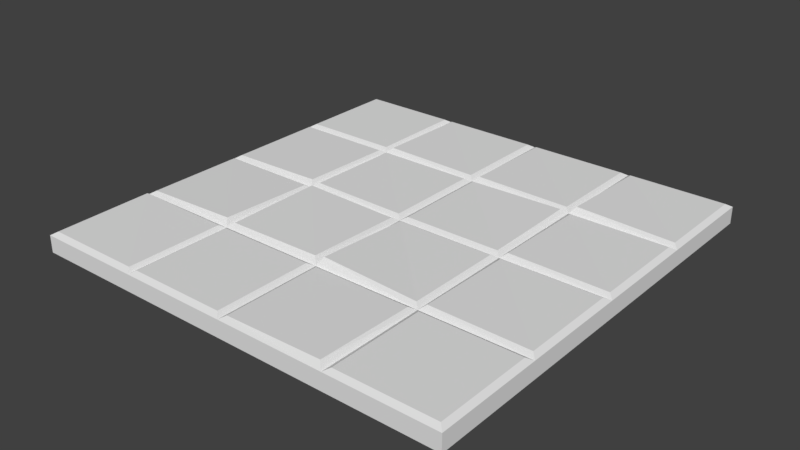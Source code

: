 # Source: Floor3.blend  (saved by Blender 2.78.0; exported with 4.5.12 LTS)
import bpy
from mathutils import Matrix  # noqa: F401  (used for matrix-valued properties, if any)

bpy.ops.wm.read_factory_settings(use_empty=True)
scene = bpy.context.scene
scene.name = 'Scene'

# ---- collections
col_collection_1 = bpy.data.collections.new('Collection 1'); scene.collection.children.link(col_collection_1)

# ---- world
world_world = bpy.data.worlds.new('World'); scene.world = world_world
world_world.color = (0.05088, 0.05088, 0.05088)
world_world.use_sun_shadow = False
world_world.sun_shadow_jitter_overblur = 0.0
world_world.cycles.sampling_method = 'MANUAL'

# ---- meshes
me_cube_013 = bpy.data.meshes.new('Cube.013')
me_cube_013.from_pydata([(-6.984, 1.0, 0.04202), (-6.984, 1.0, 0.1255), (-6.984, 3.0, 0.1255), (-6.887, 1.097, 0.1416), (-6.887, 2.903, 0.1416), (-5.081, 2.903, 0.1416), (-5.081, 1.097, 0.1519), (-6.984, -1.0, 0.04202), (-6.984, -1.0, 0.1255), (-6.887, -0.9028, 0.1416), (-6.887, 0.9028, 0.1416), (-5.081, 0.9028, 0.1416), (-5.081, -0.9028, 0.158), (-6.984, 3.0, 0.04202), (-6.984, 5.0, 0.04202), (-6.984, 5.0, 0.1255), (-6.887, 3.097, 0.1416), (-6.887, 4.903, 0.1416), (-5.081, 4.903, 0.1416), (-5.081, 3.097, 0.1416), (-6.984, -3.0, 0.04202), (-6.984, -3.0, 0.1255), (-6.887, -2.903, 0.1416), (-6.887, -1.097, 0.1476), (-5.081, -1.097, 0.1416), (-5.081, -2.903, 0.1416), (-5.002, 3.0, 0.04202), (-5.002, 3.0, 0.1255), (-3.002, 1.0, 0.04202), (-3.002, 3.0, 0.04202), (-4.905, 1.097, 0.1476), (-4.905, 2.903, 0.1416), (-3.099, 2.903, 0.1416), (-3.099, 1.097, 0.1416), (-5.002, 1.0, 0.04202), (-5.002, 1.0, 0.1255), (-3.002, -1.0, 0.1255), (-3.002, 1.0, 0.1255), (-4.905, -0.9028, 0.1476), (-4.905, 0.9028, 0.1532), (-3.099, 0.9028, 0.1416), (-3.099, -0.9028, 0.1551), (-5.002, 5.0, 0.04202), (-5.002, 5.0, 0.1255), (-3.002, 3.0, 0.1255), (-3.002, 5.0, 0.04202), (-3.002, 5.0, 0.1255), (-4.905, 3.097, 0.1498), (-4.905, 4.903, 0.1416), (-3.099, 4.903, 0.1416), (-3.099, 3.097, 0.1416), (-5.002, -3.0, 0.04202), (-5.002, -3.0, 0.1255), (-5.002, -1.0, 0.04202), (-5.002, -1.0, 0.1255), (-3.002, -3.0, 0.04202), (-3.002, -3.0, 0.1255), (-3.002, -1.0, 0.04202), (-4.905, -2.903, 0.1416), (-4.905, -1.097, 0.1416), (-3.099, -1.097, 0.1416), (-3.099, -2.903, 0.1416), (-1.001, 1.0, 0.1255), (-2.904, 1.097, 0.1416), (-2.904, 2.903, 0.1416), (-1.098, 2.903, 0.1498), (-1.098, 1.097, 0.1416), (-1.001, -1.0, 0.1255), (-1.001, 1.0, 0.04202), (-2.904, -0.9028, 0.1666), (-2.904, 0.9028, 0.1416), (-1.098, 0.9028, 0.1416), (-1.098, -0.9028, 0.1416), (-1.001, 3.0, 0.04202), (-1.001, 3.0, 0.1255), (-1.001, 5.0, 0.04202), (-1.001, 5.0, 0.1255), (-2.904, 3.097, 0.1476), (-2.904, 4.903, 0.1416), (-1.098, 4.903, 0.1416), (-1.098, 3.097, 0.1416), (-1.001, -3.0, 0.04202), (-1.001, -3.0, 0.1255), (-1.001, -1.0, 0.04202), (-2.904, -2.903, 0.1416), (-2.904, -1.097, 0.1416), (-1.098, -1.097, 0.1416), (-1.098, -2.903, 0.1519), (1.0, 1.0, 0.04202), (1.0, 1.0, 0.1255), (1.0, 3.0, 0.1255), (-0.9028, 1.097, 0.1476), (-0.9028, 2.903, 0.1416), (0.9028, 2.903, 0.1416), (0.9028, 1.097, 0.1416), (1.0, -1.0, 0.04202), (-0.9028, -0.9028, 0.1476), (-0.9028, 0.9028, 0.1416), (0.9028, 0.9028, 0.1416), (0.9028, -0.9028, 0.1416), (1.0, 3.0, 0.04202), (1.0, 5.0, 0.04202), (1.0, 5.0, 0.1255), (-0.9028, 3.097, 0.158), (-0.9028, 4.903, 0.1416), (0.9028, 4.903, 0.1416), (0.9028, 3.097, 0.1416), (1.0, -3.0, 0.04202), (1.0, -3.0, 0.1255), (1.0, -1.0, 0.1255), (-0.9028, -2.903, 0.1416), (-0.9028, -1.097, 0.1416), (0.9028, -1.097, 0.1416), (0.9028, -2.903, 0.1416)], [], [(1, 13, 0), (2, 26, 13), (27, 34, 26), (35, 0, 34), (26, 0, 13), (27, 4, 5), (4, 6, 5), (27, 6, 35), (1, 4, 2), (35, 3, 1), (8, 0, 7), (35, 53, 34), (54, 7, 53), (34, 7, 0), (35, 10, 11), (10, 12, 11), (35, 12, 54), (8, 10, 1), (54, 9, 8), (2, 14, 13), (15, 42, 14), (43, 26, 42), (42, 13, 14), (43, 17, 18), (17, 19, 18), (43, 19, 27), (2, 17, 15), (27, 16, 2), (21, 7, 20), (52, 20, 51), (53, 20, 7), (54, 23, 24), (23, 25, 24), (52, 24, 25), (21, 23, 8), (52, 22, 21), (27, 29, 26), (44, 28, 29), (37, 34, 28), (29, 34, 26), (27, 32, 44), (31, 33, 32), (44, 33, 37), (35, 31, 27), (37, 30, 35), (37, 57, 28), (36, 53, 57), (28, 53, 34), (35, 40, 37), (39, 41, 40), (37, 41, 36), (54, 39, 35), (36, 38, 54), (43, 45, 42), (46, 29, 45), (45, 26, 42), (46, 48, 49), (48, 50, 49), (46, 50, 44), (27, 48, 43), (44, 47, 27), (52, 53, 51), (36, 55, 57), (56, 51, 55), (57, 51, 53), (36, 59, 60), (59, 61, 60), (36, 61, 56), (52, 59, 54), (56, 58, 52), (44, 73, 29), (74, 68, 73), (62, 28, 68), (73, 28, 29), (74, 64, 65), (64, 66, 65), (74, 66, 62), (37, 64, 44), (62, 63, 37), (62, 83, 68), (67, 57, 83), (68, 57, 28), (62, 70, 71), (70, 72, 71), (62, 72, 67), (36, 70, 37), (67, 69, 36), (46, 75, 45), (76, 73, 75), (75, 29, 45), (76, 78, 79), (78, 80, 79), (76, 80, 74), (44, 78, 46), (74, 77, 44), (67, 81, 83), (82, 55, 81), (83, 55, 57), (67, 85, 86), (85, 87, 86), (67, 87, 82), (56, 85, 36), (82, 84, 56), (74, 100, 73), (90, 88, 100), (89, 68, 88), (100, 68, 73), (90, 92, 93), (92, 94, 93), (90, 94, 89), (62, 92, 74), (89, 91, 62), (89, 95, 88), (109, 83, 95), (88, 83, 68), (89, 97, 98), (97, 99, 98), (109, 98, 99), (67, 97, 62), (109, 96, 67), (76, 101, 75), (102, 100, 101), (101, 73, 75), (102, 104, 105), (104, 106, 105), (102, 106, 90), (74, 104, 76), (90, 103, 74), (109, 107, 95), (108, 81, 107), (95, 81, 83), (109, 111, 112), (111, 113, 112), (109, 113, 108), (82, 111, 67), (108, 110, 82), (1, 2, 13), (2, 27, 26), (27, 35, 34), (35, 1, 0), (26, 34, 0), (27, 2, 4), (4, 3, 6), (27, 5, 6), (1, 3, 4), (35, 6, 3), (8, 1, 0), (35, 54, 53), (54, 8, 7), (34, 53, 7), (35, 1, 10), (10, 9, 12), (35, 11, 12), (8, 9, 10), (54, 12, 9), (2, 15, 14), (15, 43, 42), (43, 27, 26), (42, 26, 13), (43, 15, 17), (17, 16, 19), (43, 18, 19), (2, 16, 17), (27, 19, 16), (21, 8, 7), (52, 21, 20), (53, 51, 20), (54, 8, 23), (23, 22, 25), (52, 54, 24), (21, 22, 23), (52, 25, 22), (27, 44, 29), (44, 37, 28), (37, 35, 34), (29, 28, 34), (27, 31, 32), (31, 30, 33), (44, 32, 33), (35, 30, 31), (37, 33, 30), (37, 36, 57), (36, 54, 53), (28, 57, 53), (35, 39, 40), (39, 38, 41), (37, 40, 41), (54, 38, 39), (36, 41, 38), (43, 46, 45), (46, 44, 29), (45, 29, 26), (46, 43, 48), (48, 47, 50), (46, 49, 50), (27, 47, 48), (44, 50, 47), (52, 54, 53), (36, 56, 55), (56, 52, 51), (57, 55, 51), (36, 54, 59), (59, 58, 61), (36, 60, 61), (52, 58, 59), (56, 61, 58), (44, 74, 73), (74, 62, 68), (62, 37, 28), (73, 68, 28), (74, 44, 64), (64, 63, 66), (74, 65, 66), (37, 63, 64), (62, 66, 63), (62, 67, 83), (67, 36, 57), (68, 83, 57), (62, 37, 70), (70, 69, 72), (62, 71, 72), (36, 69, 70), (67, 72, 69), (46, 76, 75), (76, 74, 73), (75, 73, 29), (76, 46, 78), (78, 77, 80), (76, 79, 80), (44, 77, 78), (74, 80, 77), (67, 82, 81), (82, 56, 55), (83, 81, 55), (67, 36, 85), (85, 84, 87), (67, 86, 87), (56, 84, 85), (82, 87, 84), (74, 90, 100), (90, 89, 88), (89, 62, 68), (100, 88, 68), (90, 74, 92), (92, 91, 94), (90, 93, 94), (62, 91, 92), (89, 94, 91), (89, 109, 95), (109, 67, 83), (88, 95, 83), (89, 62, 97), (97, 96, 99), (109, 89, 98), (67, 96, 97), (109, 99, 96), (76, 102, 101), (102, 90, 100), (101, 100, 73), (102, 76, 104), (104, 103, 106), (102, 105, 106), (74, 103, 104), (90, 106, 103), (109, 108, 107), (108, 82, 81), (95, 107, 81), (109, 67, 111), (111, 110, 113), (109, 112, 113), (82, 110, 111), (108, 113, 110)])
_uv = me_cube_013.uv_layers.new(name='UVMap')
_uv.uv.foreach_set('vector', [0.938, 0.1675, 0.8887, 0.1155, 0.938, 0.1155, 0.938, 0.1675, 0.8887, 0.1155, 0.938, 0.1155, 0.938, 0.1675, 0.8887, 0.1155, 0.938, 0.1155, 0.938, 0.1675, 0.8887, 0.1155, 0.938, 0.1155, 0.938, 0.1675, 0.8887, 0.1155, 0.938, 0.1155, 0.9394, 0.1682, 0.8921, 0.1656, 0.9367, 0.1656, 0.8921, 0.1656, 0.9367, 0.1177, 0.9367, 0.1656, 0.9394, 0.1682, 0.9367, 0.1177, 0.9393, 0.1151, 0.8894, 0.1151, 0.8921, 0.1656, 0.8895, 0.1682, 0.9393, 0.1151, 0.8921, 0.1177, 0.8894, 0.1151, 0.9399, 0.1177, 0.8878, 0.167, 0.8878, 0.1177, 0.9399, 0.1177, 0.8878, 0.167, 0.8878, 0.1177, 0.9399, 0.1177, 0.8878, 0.167, 0.8878, 0.1177, 0.9399, 0.1177, 0.8878, 0.167, 0.8878, 0.1177, 0.9406, 0.1163, 0.9379, 0.1636, 0.9379, 0.1189, 0.9379, 0.1636, 0.8901, 0.119, 0.9379, 0.1189, 0.9406, 0.1163, 0.8901, 0.119, 0.8874, 0.1163, 0.8874, 0.1662, 0.9379, 0.1636, 0.9406, 0.1662, 0.8874, 0.1163, 0.8901, 0.1636, 0.8874, 0.1662, 0.9399, 0.1177, 0.8878, 0.167, 0.8878, 0.1177, 0.9399, 0.1177, 0.8878, 0.167, 0.8878, 0.1177, 0.9399, 0.1177, 0.8878, 0.167, 0.8878, 0.1177, 0.9399, 0.1177, 0.8878, 0.167, 0.8878, 0.1177, 0.9406, 0.1163, 0.9379, 0.1636, 0.9379, 0.1189, 0.9379, 0.1636, 0.8901, 0.119, 0.9379, 0.1189, 0.9406, 0.1163, 0.8901, 0.119, 0.8874, 0.1163, 0.8874, 0.1662, 0.9379, 0.1636, 0.9406, 0.1662, 0.8874, 0.1163, 0.8901, 0.1636, 0.8874, 0.1662, 0.9368, 0.114, 0.8875, 0.062, 0.9368, 0.062, 0.9368, 0.114, 0.8875, 0.062, 0.9368, 0.062, 0.9368, 0.114, 0.8875, 0.062, 0.9368, 0.062, 0.9382, 0.1147, 0.8909, 0.1121, 0.9356, 0.1121, 0.8909, 0.1121, 0.9355, 0.06423, 0.9356, 0.1121, 0.9382, 0.0616, 0.9356, 0.1121, 0.9355, 0.06423, 0.8883, 0.0616, 0.8909, 0.1121, 0.8883, 0.1147, 0.9382, 0.0616, 0.8909, 0.06423, 0.8883, 0.0616, 0.9365, 0.05913, 0.8872, 0.007089, 0.9365, 0.007084, 0.9365, 0.05913, 0.8872, 0.007089, 0.9365, 0.007084, 0.9365, 0.05913, 0.8872, 0.007089, 0.9365, 0.007084, 0.9365, 0.05913, 0.8872, 0.007089, 0.9365, 0.007084, 0.888, 0.05981, 0.9353, 0.05718, 0.9379, 0.05981, 0.8906, 0.05718, 0.9352, 0.009313, 0.9353, 0.05718, 0.9379, 0.05981, 0.9352, 0.009313, 0.9379, 0.00668, 0.888, 0.006685, 0.8906, 0.05718, 0.888, 0.05981, 0.9379, 0.00668, 0.8906, 0.009313, 0.888, 0.006685, 0.9399, 0.06417, 0.8878, 0.1135, 0.8878, 0.06417, 0.9399, 0.06417, 0.8878, 0.1135, 0.8878, 0.06417, 0.9399, 0.06417, 0.8878, 0.1135, 0.8878, 0.06417, 0.9406, 0.1127, 0.9379, 0.06545, 0.9406, 0.06282, 0.9379, 0.1101, 0.8901, 0.06548, 0.9379, 0.06545, 0.9406, 0.06282, 0.8901, 0.06548, 0.8874, 0.06285, 0.8874, 0.1127, 0.9379, 0.1101, 0.9406, 0.1127, 0.8874, 0.06285, 0.8901, 0.1101, 0.8874, 0.1127, 0.9399, 0.1177, 0.8878, 0.167, 0.8878, 0.1177, 0.9399, 0.1177, 0.8878, 0.167, 0.8878, 0.1177, 0.9399, 0.1177, 0.8878, 0.167, 0.8878, 0.1177, 0.9406, 0.1163, 0.9379, 0.1636, 0.9379, 0.1189, 0.9379, 0.1636, 0.8901, 0.119, 0.9379, 0.1189, 0.9406, 0.1163, 0.8901, 0.119, 0.8874, 0.1163, 0.8874, 0.1662, 0.9379, 0.1636, 0.9406, 0.1662, 0.8874, 0.1163, 0.8901, 0.1636, 0.8874, 0.1662, 0.9399, 0.1177, 0.8878, 0.167, 0.8878, 0.1177, 0.9399, 0.1177, 0.8878, 0.167, 0.8878, 0.1177, 0.9399, 0.1177, 0.8878, 0.167, 0.8878, 0.1177, 0.9399, 0.1177, 0.8878, 0.167, 0.8878, 0.1177, 0.9406, 0.1163, 0.9379, 0.1636, 0.9379, 0.1189, 0.9379, 0.1636, 0.8901, 0.119, 0.9379, 0.1189, 0.9406, 0.1163, 0.8901, 0.119, 0.8874, 0.1163, 0.8874, 0.1662, 0.9379, 0.1636, 0.9406, 0.1662, 0.8874, 0.1163, 0.8901, 0.1636, 0.8874, 0.1662, 0.9399, 0.1177, 0.8878, 0.167, 0.8878, 0.1177, 0.9399, 0.1177, 0.8878, 0.167, 0.8878, 0.1177, 0.9399, 0.1177, 0.8878, 0.167, 0.8878, 0.1177, 0.9399, 0.1177, 0.8878, 0.167, 0.8878, 0.1177, 0.9406, 0.1163, 0.9379, 0.1636, 0.9379, 0.1189, 0.9379, 0.1636, 0.8901, 0.119, 0.9379, 0.1189, 0.9406, 0.1163, 0.8901, 0.119, 0.8874, 0.1163, 0.8874, 0.1662, 0.9379, 0.1636, 0.9406, 0.1662, 0.8874, 0.1163, 0.8901, 0.1636, 0.8874, 0.1662, 0.9395, 0.009142, 0.8875, 0.05848, 0.8875, 0.009142, 0.9395, 0.009142, 0.8875, 0.05848, 0.8875, 0.009142, 0.9395, 0.009142, 0.8875, 0.05848, 0.8875, 0.009142, 0.9402, 0.007786, 0.9375, 0.05506, 0.9376, 0.01042, 0.9375, 0.05506, 0.8897, 0.01044, 0.9376, 0.01042, 0.9402, 0.007786, 0.8897, 0.01044, 0.8871, 0.007818, 0.8871, 0.05771, 0.9375, 0.05506, 0.9402, 0.05768, 0.8871, 0.007818, 0.8897, 0.05508, 0.8871, 0.05771, 0.9376, 0.06379, 0.8855, 0.1131, 0.8855, 0.06379, 0.9376, 0.06379, 0.8855, 0.1131, 0.8855, 0.06379, 0.9376, 0.06379, 0.8855, 0.1131, 0.8855, 0.06379, 0.9382, 0.06243, 0.9356, 0.1097, 0.9356, 0.06506, 0.9356, 0.1097, 0.8878, 0.06509, 0.9356, 0.06506, 0.9382, 0.06243, 0.8878, 0.06509, 0.8851, 0.06246, 0.8851, 0.1124, 0.9356, 0.1097, 0.9382, 0.1123, 0.8851, 0.06246, 0.8877, 0.1097, 0.8851, 0.1124, 0.89, 0.1158, 0.9393, 0.1678, 0.89, 0.1678, 0.89, 0.1158, 0.9393, 0.1678, 0.89, 0.1678, 0.89, 0.1158, 0.9393, 0.1678, 0.89, 0.1678, 0.8887, 0.1151, 0.9359, 0.1177, 0.8913, 0.1177, 0.9359, 0.1177, 0.8913, 0.1656, 0.8913, 0.1177, 0.8887, 0.1151, 0.8913, 0.1656, 0.8887, 0.1682, 0.9386, 0.1682, 0.9359, 0.1177, 0.9386, 0.1151, 0.8887, 0.1682, 0.936, 0.1656, 0.9386, 0.1682, 0.9375, 0.1133, 0.8882, 0.06129, 0.9375, 0.06129, 0.9375, 0.1133, 0.8882, 0.06129, 0.9375, 0.06129, 0.9375, 0.1133, 0.8882, 0.06129, 0.9375, 0.06129, 0.9375, 0.1133, 0.8882, 0.06129, 0.9375, 0.06129, 0.9389, 0.114, 0.8916, 0.1114, 0.9362, 0.1114, 0.8916, 0.1114, 0.9362, 0.06351, 0.9362, 0.1114, 0.9389, 0.114, 0.9362, 0.06351, 0.9388, 0.06088, 0.8889, 0.06088, 0.8916, 0.1114, 0.889, 0.114, 0.9388, 0.06088, 0.8916, 0.06351, 0.8889, 0.06088, 0.8881, 0.1656, 0.9402, 0.1163, 0.9402, 0.1656, 0.8881, 0.1656, 0.9402, 0.1163, 0.9402, 0.1656, 0.8881, 0.1656, 0.9402, 0.1163, 0.9402, 0.1656, 0.8874, 0.167, 0.8901, 0.1197, 0.8901, 0.1644, 0.8901, 0.1197, 0.9379, 0.1643, 0.8901, 0.1644, 0.9406, 0.167, 0.8901, 0.1644, 0.9379, 0.1643, 0.9406, 0.1171, 0.8901, 0.1197, 0.8874, 0.1171, 0.9406, 0.167, 0.9379, 0.1197, 0.9406, 0.1171, 0.9399, 0.1177, 0.8878, 0.167, 0.8878, 0.1177, 0.9399, 0.1177, 0.8878, 0.167, 0.8878, 0.1177, 0.9399, 0.1177, 0.8878, 0.167, 0.8878, 0.1177, 0.9406, 0.1163, 0.9379, 0.1636, 0.9379, 0.1189, 0.9379, 0.1636, 0.8901, 0.119, 0.9379, 0.1189, 0.9406, 0.1163, 0.8901, 0.119, 0.8874, 0.1163, 0.8874, 0.1662, 0.9379, 0.1636, 0.9406, 0.1662, 0.8874, 0.1163, 0.8901, 0.1636, 0.8874, 0.1662, 0.9399, 0.06495, 0.8878, 0.1143, 0.8878, 0.06495, 0.9399, 0.06495, 0.8878, 0.1143, 0.8878, 0.06495, 0.9399, 0.06495, 0.8878, 0.1143, 0.8878, 0.06495, 0.9406, 0.06359, 0.9379, 0.1109, 0.9379, 0.06623, 0.9379, 0.1109, 0.8901, 0.06625, 0.9379, 0.06623, 0.9406, 0.06359, 0.8901, 0.06625, 0.8874, 0.06362, 0.8874, 0.1135, 0.9379, 0.1109, 0.9406, 0.1135, 0.8874, 0.06362, 0.8901, 0.1109, 0.8874, 0.1135, 0.938, 0.1675, 0.8887, 0.1675, 0.8887, 0.1155, 0.938, 0.1675, 0.8887, 0.1675, 0.8887, 0.1155, 0.938, 0.1675, 0.8887, 0.1675, 0.8887, 0.1155, 0.938, 0.1675, 0.8887, 0.1675, 0.8887, 0.1155, 0.938, 0.1675, 0.8887, 0.1675, 0.8887, 0.1155, 0.9394, 0.1682, 0.8895, 0.1682, 0.8921, 0.1656, 0.8921, 0.1656, 0.8921, 0.1177, 0.9367, 0.1177, 0.9394, 0.1682, 0.9367, 0.1656, 0.9367, 0.1177, 0.8894, 0.1151, 0.8921, 0.1177, 0.8921, 0.1656, 0.9393, 0.1151, 0.9367, 0.1177, 0.8921, 0.1177, 0.9399, 0.1177, 0.9399, 0.167, 0.8878, 0.167, 0.9399, 0.1177, 0.9399, 0.167, 0.8878, 0.167, 0.9399, 0.1177, 0.9399, 0.167, 0.8878, 0.167, 0.9399, 0.1177, 0.9399, 0.167, 0.8878, 0.167, 0.9406, 0.1163, 0.9406, 0.1662, 0.9379, 0.1636, 0.9379, 0.1636, 0.8901, 0.1636, 0.8901, 0.119, 0.9406, 0.1163, 0.9379, 0.1189, 0.8901, 0.119, 0.8874, 0.1662, 0.8901, 0.1636, 0.9379, 0.1636, 0.8874, 0.1163, 0.8901, 0.119, 0.8901, 0.1636, 0.9399, 0.1177, 0.9399, 0.167, 0.8878, 0.167, 0.9399, 0.1177, 0.9399, 0.167, 0.8878, 0.167, 0.9399, 0.1177, 0.9399, 0.167, 0.8878, 0.167, 0.9399, 0.1177, 0.9399, 0.167, 0.8878, 0.167, 0.9406, 0.1163, 0.9406, 0.1662, 0.9379, 0.1636, 0.9379, 0.1636, 0.8901, 0.1636, 0.8901, 0.119, 0.9406, 0.1163, 0.9379, 0.1189, 0.8901, 0.119, 0.8874, 0.1662, 0.8901, 0.1636, 0.9379, 0.1636, 0.8874, 0.1163, 0.8901, 0.119, 0.8901, 0.1636, 0.9368, 0.114, 0.8875, 0.114, 0.8875, 0.062, 0.9368, 0.114, 0.8875, 0.114, 0.8875, 0.062, 0.9368, 0.114, 0.8875, 0.114, 0.8875, 0.062, 0.9382, 0.1147, 0.8883, 0.1147, 0.8909, 0.1121, 0.8909, 0.1121, 0.8909, 0.06423, 0.9355, 0.06423, 0.9382, 0.0616, 0.9382, 0.1147, 0.9356, 0.1121, 0.8883, 0.0616, 0.8909, 0.06423, 0.8909, 0.1121, 0.9382, 0.0616, 0.9355, 0.06423, 0.8909, 0.06423, 0.9365, 0.05913, 0.8872, 0.05913, 0.8872, 0.007089, 0.9365, 0.05913, 0.8872, 0.05913, 0.8872, 0.007089, 0.9365, 0.05913, 0.8872, 0.05913, 0.8872, 0.007089, 0.9365, 0.05913, 0.8872, 0.05913, 0.8872, 0.007089, 0.888, 0.05981, 0.8906, 0.05718, 0.9353, 0.05718, 0.8906, 0.05718, 0.8906, 0.009313, 0.9352, 0.009313, 0.9379, 0.05981, 0.9353, 0.05718, 0.9352, 0.009313, 0.888, 0.006685, 0.8906, 0.009313, 0.8906, 0.05718, 0.9379, 0.00668, 0.9352, 0.009313, 0.8906, 0.009313, 0.9399, 0.06417, 0.9399, 0.1135, 0.8878, 0.1135, 0.9399, 0.06417, 0.9399, 0.1135, 0.8878, 0.1135, 0.9399, 0.06417, 0.9399, 0.1135, 0.8878, 0.1135, 0.9406, 0.1127, 0.9379, 0.1101, 0.9379, 0.06545, 0.9379, 0.1101, 0.8901, 0.1101, 0.8901, 0.06548, 0.9406, 0.06282, 0.9379, 0.06545, 0.8901, 0.06548, 0.8874, 0.1127, 0.8901, 0.1101, 0.9379, 0.1101, 0.8874, 0.06285, 0.8901, 0.06548, 0.8901, 0.1101, 0.9399, 0.1177, 0.9399, 0.167, 0.8878, 0.167, 0.9399, 0.1177, 0.9399, 0.167, 0.8878, 0.167, 0.9399, 0.1177, 0.9399, 0.167, 0.8878, 0.167, 0.9406, 0.1163, 0.9406, 0.1662, 0.9379, 0.1636, 0.9379, 0.1636, 0.8901, 0.1636, 0.8901, 0.119, 0.9406, 0.1163, 0.9379, 0.1189, 0.8901, 0.119, 0.8874, 0.1662, 0.8901, 0.1636, 0.9379, 0.1636, 0.8874, 0.1163, 0.8901, 0.119, 0.8901, 0.1636, 0.9399, 0.1177, 0.9399, 0.167, 0.8878, 0.167, 0.9399, 0.1177, 0.9399, 0.167, 0.8878, 0.167, 0.9399, 0.1177, 0.9399, 0.167, 0.8878, 0.167, 0.9399, 0.1177, 0.9399, 0.167, 0.8878, 0.167, 0.9406, 0.1163, 0.9406, 0.1662, 0.9379, 0.1636, 0.9379, 0.1636, 0.8901, 0.1636, 0.8901, 0.119, 0.9406, 0.1163, 0.9379, 0.1189, 0.8901, 0.119, 0.8874, 0.1662, 0.8901, 0.1636, 0.9379, 0.1636, 0.8874, 0.1163, 0.8901, 0.119, 0.8901, 0.1636, 0.9399, 0.1177, 0.9399, 0.167, 0.8878, 0.167, 0.9399, 0.1177, 0.9399, 0.167, 0.8878, 0.167, 0.9399, 0.1177, 0.9399, 0.167, 0.8878, 0.167, 0.9399, 0.1177, 0.9399, 0.167, 0.8878, 0.167, 0.9406, 0.1163, 0.9406, 0.1662, 0.9379, 0.1636, 0.9379, 0.1636, 0.8901, 0.1636, 0.8901, 0.119, 0.9406, 0.1163, 0.9379, 0.1189, 0.8901, 0.119, 0.8874, 0.1662, 0.8901, 0.1636, 0.9379, 0.1636, 0.8874, 0.1163, 0.8901, 0.119, 0.8901, 0.1636, 0.9395, 0.009142, 0.9395, 0.05848, 0.8875, 0.05848, 0.9395, 0.009142, 0.9395, 0.05848, 0.8875, 0.05848, 0.9395, 0.009142, 0.9395, 0.05848, 0.8875, 0.05848, 0.9402, 0.007786, 0.9402, 0.05768, 0.9375, 0.05506, 0.9375, 0.05506, 0.8897, 0.05508, 0.8897, 0.01044, 0.9402, 0.007786, 0.9376, 0.01042, 0.8897, 0.01044, 0.8871, 0.05771, 0.8897, 0.05508, 0.9375, 0.05506, 0.8871, 0.007818, 0.8897, 0.01044, 0.8897, 0.05508, 0.9376, 0.06379, 0.9376, 0.1131, 0.8855, 0.1131, 0.9376, 0.06379, 0.9376, 0.1131, 0.8855, 0.1131, 0.9376, 0.06379, 0.9376, 0.1131, 0.8855, 0.1131, 0.9382, 0.06243, 0.9382, 0.1123, 0.9356, 0.1097, 0.9356, 0.1097, 0.8877, 0.1097, 0.8878, 0.06509, 0.9382, 0.06243, 0.9356, 0.06506, 0.8878, 0.06509, 0.8851, 0.1124, 0.8877, 0.1097, 0.9356, 0.1097, 0.8851, 0.06246, 0.8878, 0.06509, 0.8877, 0.1097, 0.89, 0.1158, 0.9394, 0.1158, 0.9393, 0.1678, 0.89, 0.1158, 0.9394, 0.1158, 0.9393, 0.1678, 0.89, 0.1158, 0.9394, 0.1158, 0.9393, 0.1678, 0.8887, 0.1151, 0.9386, 0.1151, 0.9359, 0.1177, 0.9359, 0.1177, 0.936, 0.1656, 0.8913, 0.1656, 0.8887, 0.1151, 0.8913, 0.1177, 0.8913, 0.1656, 0.9386, 0.1682, 0.936, 0.1656, 0.9359, 0.1177, 0.8887, 0.1682, 0.8913, 0.1656, 0.936, 0.1656, 0.9375, 0.1133, 0.8882, 0.1133, 0.8882, 0.06129, 0.9375, 0.1133, 0.8882, 0.1133, 0.8882, 0.06129, 0.9375, 0.1133, 0.8882, 0.1133, 0.8882, 0.06129, 0.9375, 0.1133, 0.8882, 0.1133, 0.8882, 0.06129, 0.9389, 0.114, 0.889, 0.114, 0.8916, 0.1114, 0.8916, 0.1114, 0.8916, 0.06351, 0.9362, 0.06351, 0.9389, 0.114, 0.9362, 0.1114, 0.9362, 0.06351, 0.8889, 0.06088, 0.8916, 0.06351, 0.8916, 0.1114, 0.9388, 0.06088, 0.9362, 0.06351, 0.8916, 0.06351, 0.8881, 0.1656, 0.8881, 0.1163, 0.9402, 0.1163, 0.8881, 0.1656, 0.8881, 0.1163, 0.9402, 0.1163, 0.8881, 0.1656, 0.8881, 0.1163, 0.9402, 0.1163, 0.8874, 0.167, 0.8874, 0.1171, 0.8901, 0.1197, 0.8901, 0.1197, 0.9379, 0.1197, 0.9379, 0.1643, 0.9406, 0.167, 0.8874, 0.167, 0.8901, 0.1644, 0.9406, 0.1171, 0.9379, 0.1197, 0.8901, 0.1197, 0.9406, 0.167, 0.9379, 0.1643, 0.9379, 0.1197, 0.9399, 0.1177, 0.9399, 0.167, 0.8878, 0.167, 0.9399, 0.1177, 0.9399, 0.167, 0.8878, 0.167, 0.9399, 0.1177, 0.9399, 0.167, 0.8878, 0.167, 0.9406, 0.1163, 0.9406, 0.1662, 0.9379, 0.1636, 0.9379, 0.1636, 0.8901, 0.1636, 0.8901, 0.119, 0.9406, 0.1163, 0.9379, 0.1189, 0.8901, 0.119, 0.8874, 0.1662, 0.8901, 0.1636, 0.9379, 0.1636, 0.8874, 0.1163, 0.8901, 0.119, 0.8901, 0.1636, 0.9399, 0.06495, 0.9399, 0.1143, 0.8878, 0.1143, 0.9399, 0.06495, 0.9399, 0.1143, 0.8878, 0.1143, 0.9399, 0.06495, 0.9399, 0.1143, 0.8878, 0.1143, 0.9406, 0.06359, 0.9406, 0.1135, 0.9379, 0.1109, 0.9379, 0.1109, 0.8901, 0.1109, 0.8901, 0.06625, 0.9406, 0.06359, 0.9379, 0.06623, 0.8901, 0.06625, 0.8874, 0.1135, 0.8901, 0.1109, 0.9379, 0.1109, 0.8874, 0.06362, 0.8901, 0.06625, 0.8901, 0.1109])
me_cube_013.use_remesh_preserve_volume = False
me_cube_013.use_remesh_preserve_attributes = False
me_cube_013.use_mirror_vertex_groups = False
me_cube_013.update()

# ---- objects
ob_cube_013 = bpy.data.objects.new('Cube.013', me_cube_013)

# ---- transforms, parenting, visibility, modifiers, constraints
ob_cube_013.location = (2.492, -0.5, 0.0)
ob_cube_013.scale = (0.5, 0.5, 1.879)
ob_cube_013.lineart.crease_threshold = 0.0

# ---- collection membership
col_collection_1.objects.link(ob_cube_013)

# ---- scene / render settings (as saved in the file)
scene.frame_start = 1; scene.frame_end = 250; scene.frame_set(1)
scene.render.engine = 'BLENDER_EEVEE_NEXT'
scene.render.resolution_percentage = 50
scene.render.fps = 25
scene.render.dither_intensity = 0.0
scene.cycles.use_denoising = False
scene.cycles.samples = 128
scene.cycles.sampling_pattern = 'TABULATED_SOBOL'
scene.cycles.light_sampling_threshold = 0.0
scene.cycles.use_adaptive_sampling = False
scene.cycles.use_light_tree = False
scene.cycles.blur_glossy = 0.0
scene.cycles.sample_clamp_indirect = 0.0
scene.view_settings.view_transform = 'Standard'
bpy.context.view_layer.update()

# ---- added for rendering (the .blend has no active camera and no usable light): camera, sun
cam_auto = bpy.data.cameras.new('AutoCamera')
cam_auto.lens = 50.0
cam_auto.sensor_width = 36.0
cam_auto.clip_end = 1000.0
ob_auto_camera = bpy.data.objects.new('AutoCamera', cam_auto)
scene.collection.objects.link(ob_auto_camera)
ob_auto_camera.location = (6.22909, -6.27972, 4.38242)
ob_auto_camera.rotation_euler = (1.09748, -7.21219e-08, 0.694738)
scene.camera = ob_auto_camera
light_auto_sun = bpy.data.lights.new('AutoSun', 'SUN')
light_auto_sun.energy = 3.0
light_auto_sun.angle = 0.0523599
ob_auto_sun = bpy.data.objects.new('AutoSun', light_auto_sun)
scene.collection.objects.link(ob_auto_sun)
ob_auto_sun.rotation_euler = (0.872665, 0.174533, 0.523599)
bpy.context.view_layer.update()
